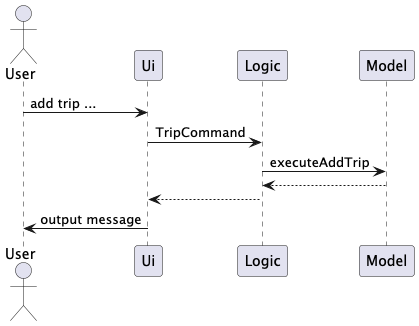

The diagram above was rendered by PlantUML. Its source (embedded in the PNG):
@startuml
actor User as User
User -> Ui: add trip ...
Ui -> Logic: TripCommand
Logic -> Model: executeAddTrip
Model --> Logic:
Logic --> Ui
Ui -> User: output message
@enduml